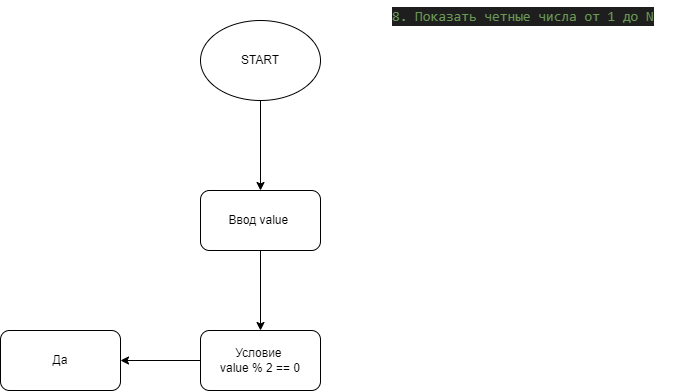

The diagram above was exported from draw.io. Its source (the exported page's mxGraphModel, read from the mxfile embedded in the PNG):
<mxGraphModel dx="1338" dy="553" grid="1" gridSize="10" guides="1" tooltips="1" connect="1" arrows="1" fold="1" page="1" pageScale="1" pageWidth="827" pageHeight="1169" math="0" shadow="0">
  <root>
    <mxCell id="0" />
    <mxCell id="1" parent="0" />
    <mxCell id="2" value="&lt;div style=&quot;color: rgb(212, 212, 212); background-color: rgb(30, 30, 30); font-family: consolas, &amp;quot;courier new&amp;quot;, monospace; font-weight: normal; font-size: 14px; line-height: 19px;&quot;&gt;&lt;div&gt;&lt;span style=&quot;color: #6a9955&quot;&gt;8. Показать четные числа от 1 до N&lt;/span&gt;&lt;/div&gt;&lt;/div&gt;" style="text;whiteSpace=wrap;html=1;" vertex="1" parent="1">
      <mxGeometry x="530" y="10" width="290" height="30" as="geometry" />
    </mxCell>
    <mxCell id="5" value="" style="edgeStyle=none;html=1;" edge="1" parent="1" source="3" target="4">
      <mxGeometry relative="1" as="geometry" />
    </mxCell>
    <mxCell id="3" value="START" style="ellipse;whiteSpace=wrap;html=1;" vertex="1" parent="1">
      <mxGeometry x="340" y="30" width="120" height="80" as="geometry" />
    </mxCell>
    <mxCell id="7" value="" style="edgeStyle=none;html=1;" edge="1" parent="1" source="4" target="6">
      <mxGeometry relative="1" as="geometry" />
    </mxCell>
    <mxCell id="4" value="Ввод value&amp;nbsp;" style="rounded=1;whiteSpace=wrap;html=1;" vertex="1" parent="1">
      <mxGeometry x="340" y="200" width="120" height="60" as="geometry" />
    </mxCell>
    <mxCell id="9" value="" style="edgeStyle=none;html=1;" edge="1" parent="1" source="6" target="8">
      <mxGeometry relative="1" as="geometry" />
    </mxCell>
    <mxCell id="6" value="Условие&amp;nbsp;&lt;br&gt;value % 2 == 0" style="whiteSpace=wrap;html=1;rounded=1;" vertex="1" parent="1">
      <mxGeometry x="340" y="340" width="120" height="60" as="geometry" />
    </mxCell>
    <mxCell id="8" value="Да&lt;br&gt;" style="whiteSpace=wrap;html=1;rounded=1;" vertex="1" parent="1">
      <mxGeometry x="140" y="340" width="120" height="60" as="geometry" />
    </mxCell>
  </root>
</mxGraphModel>